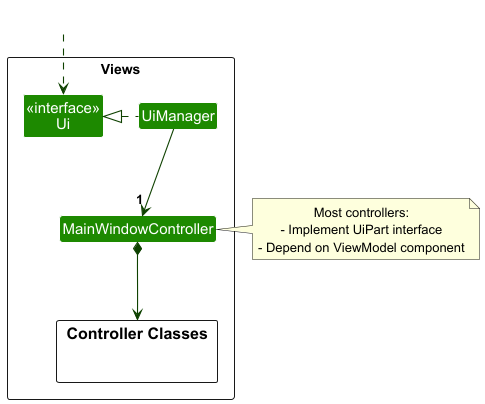

The diagram above was rendered by PlantUML. Its source (embedded in the PNG):
@startuml
!include style.puml
skinparam arrowThickness 1.1
skinparam arrowColor UI_COLOR_T4
skinparam classBackgroundColor UI_COLOR

package Views <<Rectangle>>{
Class "<<interface>>\nUi" as Ui
Class UiManager
Class MainWindowController


package "Controller Classes" as ControllerClasses{
}

}

note right of MainWindowController
  Most controllers:
  - Implement UiPart interface
  - Depend on ViewModel component
end note
Class HiddenOutside #FFFFFF
HiddenOutside ..> Ui

UiManager .left.|> Ui
UiManager -down-> "1" MainWindowController
MainWindowController *-down-> ControllerClasses
@enduml